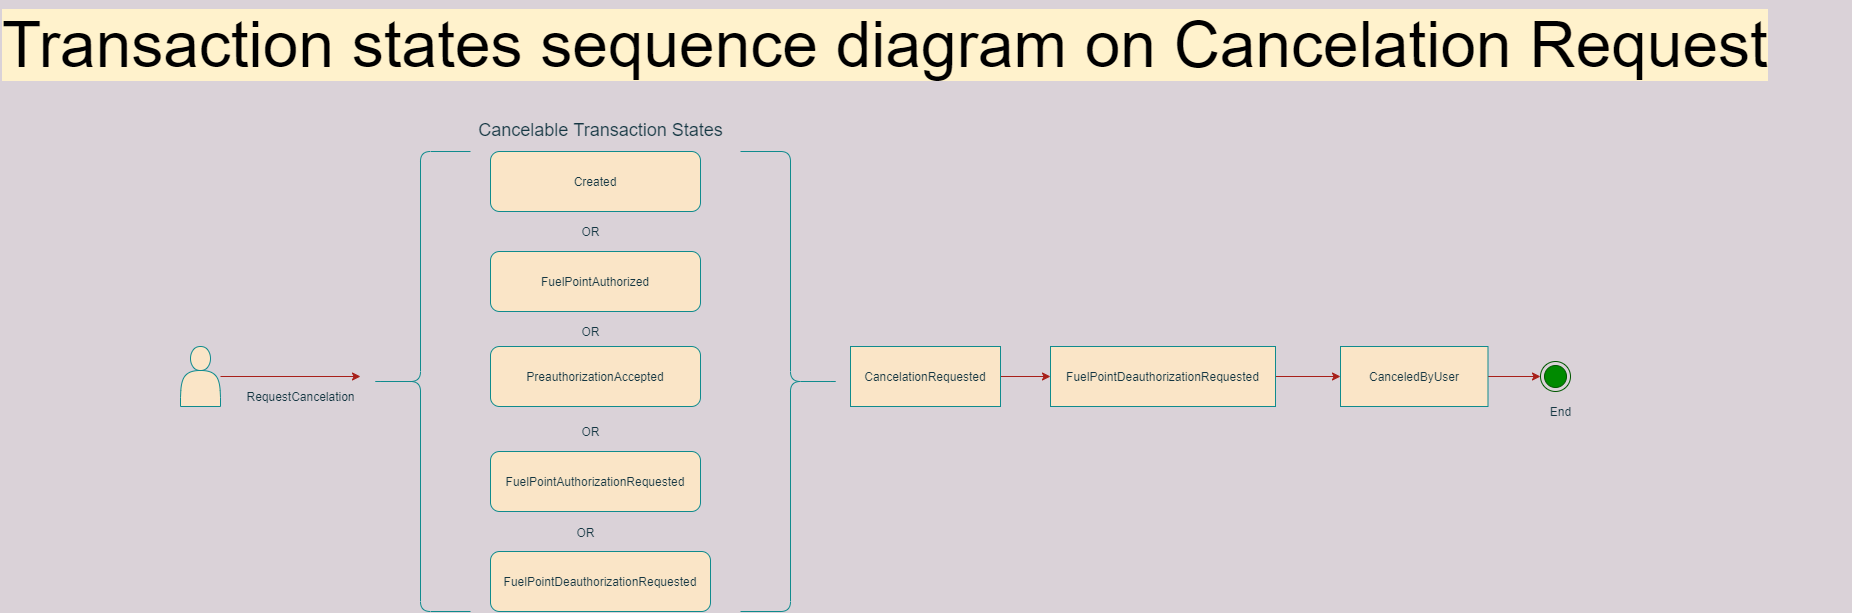

The diagram above was exported from draw.io. Its source (the exported page's mxGraphModel, read from the mxfile embedded in the PNG):
<mxGraphModel dx="3330" dy="2311" grid="1" gridSize="10" guides="1" tooltips="1" connect="1" arrows="1" fold="1" page="1" pageScale="1" pageWidth="827" pageHeight="1169" background="#DAD2D8" math="0" shadow="0">
  <root>
    <mxCell id="0" />
    <mxCell id="1" parent="0" />
    <mxCell id="sPjOTLHcXNXyOD3rs8bf-42" style="edgeStyle=orthogonalEdgeStyle;rounded=0;orthogonalLoop=1;jettySize=auto;html=1;labelBackgroundColor=#DAD2D8;strokeColor=#A8201A;fontColor=#143642;" parent="1" source="sPjOTLHcXNXyOD3rs8bf-1" edge="1">
      <mxGeometry relative="1" as="geometry">
        <mxPoint x="-100" y="265" as="targetPoint" />
      </mxGeometry>
    </mxCell>
    <mxCell id="sPjOTLHcXNXyOD3rs8bf-1" value="" style="shape=actor;whiteSpace=wrap;html=1;fillColor=#FAE5C7;strokeColor=#0F8B8D;fontColor=#143642;" parent="1" vertex="1">
      <mxGeometry x="-280" y="235" width="40" height="60" as="geometry" />
    </mxCell>
    <mxCell id="sPjOTLHcXNXyOD3rs8bf-6" value="" style="edgeStyle=orthogonalEdgeStyle;rounded=0;orthogonalLoop=1;jettySize=auto;html=1;labelBackgroundColor=#DAD2D8;strokeColor=#A8201A;fontColor=#143642;" parent="1" source="sPjOTLHcXNXyOD3rs8bf-2" target="sPjOTLHcXNXyOD3rs8bf-5" edge="1">
      <mxGeometry relative="1" as="geometry" />
    </mxCell>
    <mxCell id="sPjOTLHcXNXyOD3rs8bf-2" value="CancelationRequested" style="whiteSpace=wrap;html=1;fillColor=#FAE5C7;strokeColor=#0F8B8D;fontColor=#143642;" parent="1" vertex="1">
      <mxGeometry x="390" y="235" width="150" height="60" as="geometry" />
    </mxCell>
    <mxCell id="sPjOTLHcXNXyOD3rs8bf-4" value="RequestCancelation" style="text;html=1;align=center;verticalAlign=middle;resizable=0;points=[];autosize=1;strokeColor=none;fontColor=#143642;" parent="1" vertex="1">
      <mxGeometry x="-220" y="275" width="120" height="20" as="geometry" />
    </mxCell>
    <mxCell id="sPjOTLHcXNXyOD3rs8bf-8" value="" style="edgeStyle=orthogonalEdgeStyle;rounded=0;orthogonalLoop=1;jettySize=auto;html=1;labelBackgroundColor=#DAD2D8;strokeColor=#A8201A;fontColor=#143642;" parent="1" source="sPjOTLHcXNXyOD3rs8bf-5" target="sPjOTLHcXNXyOD3rs8bf-7" edge="1">
      <mxGeometry relative="1" as="geometry" />
    </mxCell>
    <mxCell id="sPjOTLHcXNXyOD3rs8bf-5" value="FuelPointDeauthorizationRequested" style="whiteSpace=wrap;html=1;fillColor=#FAE5C7;strokeColor=#0F8B8D;fontColor=#143642;" parent="1" vertex="1">
      <mxGeometry x="590" y="235" width="225" height="60" as="geometry" />
    </mxCell>
    <mxCell id="sPjOTLHcXNXyOD3rs8bf-11" style="edgeStyle=orthogonalEdgeStyle;rounded=0;orthogonalLoop=1;jettySize=auto;html=1;entryX=0;entryY=0.5;entryDx=0;entryDy=0;labelBackgroundColor=#DAD2D8;strokeColor=#A8201A;fontColor=#143642;" parent="1" source="sPjOTLHcXNXyOD3rs8bf-7" target="sPjOTLHcXNXyOD3rs8bf-9" edge="1">
      <mxGeometry relative="1" as="geometry" />
    </mxCell>
    <mxCell id="sPjOTLHcXNXyOD3rs8bf-7" value="CanceledByUser" style="whiteSpace=wrap;html=1;fillColor=#FAE5C7;strokeColor=#0F8B8D;fontColor=#143642;" parent="1" vertex="1">
      <mxGeometry x="880" y="235" width="147.5" height="60" as="geometry" />
    </mxCell>
    <mxCell id="sPjOTLHcXNXyOD3rs8bf-9" value="" style="ellipse;html=1;shape=endState;fillColor=#008a00;strokeColor=#005700;fontColor=#ffffff;" parent="1" vertex="1">
      <mxGeometry x="1080" y="250" width="30" height="30" as="geometry" />
    </mxCell>
    <mxCell id="sPjOTLHcXNXyOD3rs8bf-10" value="End" style="text;html=1;align=center;verticalAlign=middle;resizable=0;points=[];autosize=1;strokeColor=none;fontColor=#143642;" parent="1" vertex="1">
      <mxGeometry x="1080" y="290" width="40" height="20" as="geometry" />
    </mxCell>
    <mxCell id="sPjOTLHcXNXyOD3rs8bf-16" value="FuelPointAuthorized" style="rounded=1;whiteSpace=wrap;html=1;fillColor=#FAE5C7;strokeColor=#0F8B8D;fontColor=#143642;" parent="1" vertex="1">
      <mxGeometry x="30" y="140" width="210" height="60" as="geometry" />
    </mxCell>
    <mxCell id="sPjOTLHcXNXyOD3rs8bf-17" value="PreauthorizationAccepted" style="rounded=1;whiteSpace=wrap;html=1;fillColor=#FAE5C7;strokeColor=#0F8B8D;fontColor=#143642;" parent="1" vertex="1">
      <mxGeometry x="30" y="235" width="210" height="60" as="geometry" />
    </mxCell>
    <mxCell id="sPjOTLHcXNXyOD3rs8bf-18" value="FuelPointAuthorizationRequested" style="rounded=1;whiteSpace=wrap;html=1;fillColor=#FAE5C7;strokeColor=#0F8B8D;fontColor=#143642;" parent="1" vertex="1">
      <mxGeometry x="30" y="340" width="210" height="60" as="geometry" />
    </mxCell>
    <mxCell id="sPjOTLHcXNXyOD3rs8bf-23" value="Created" style="rounded=1;whiteSpace=wrap;html=1;fillColor=#FAE5C7;strokeColor=#0F8B8D;fontColor=#143642;" parent="1" vertex="1">
      <mxGeometry x="30" y="40" width="210" height="60" as="geometry" />
    </mxCell>
    <mxCell id="sPjOTLHcXNXyOD3rs8bf-24" value="FuelPointDeauthorizationRequested" style="rounded=1;whiteSpace=wrap;html=1;fillColor=#FAE5C7;strokeColor=#0F8B8D;fontColor=#143642;" parent="1" vertex="1">
      <mxGeometry x="30" y="440" width="220" height="60" as="geometry" />
    </mxCell>
    <mxCell id="sPjOTLHcXNXyOD3rs8bf-26" value="OR" style="text;html=1;align=center;verticalAlign=middle;resizable=0;points=[];autosize=1;strokeColor=none;fontColor=#143642;" parent="1" vertex="1">
      <mxGeometry x="115" y="110" width="30" height="20" as="geometry" />
    </mxCell>
    <mxCell id="sPjOTLHcXNXyOD3rs8bf-27" value="OR" style="text;html=1;align=center;verticalAlign=middle;resizable=0;points=[];autosize=1;strokeColor=none;fontColor=#143642;" parent="1" vertex="1">
      <mxGeometry x="115" y="210" width="30" height="20" as="geometry" />
    </mxCell>
    <mxCell id="sPjOTLHcXNXyOD3rs8bf-28" value="OR" style="text;html=1;align=center;verticalAlign=middle;resizable=0;points=[];autosize=1;strokeColor=none;fontColor=#143642;" parent="1" vertex="1">
      <mxGeometry x="115" y="310" width="30" height="20" as="geometry" />
    </mxCell>
    <mxCell id="sPjOTLHcXNXyOD3rs8bf-29" value="OR" style="text;html=1;align=center;verticalAlign=middle;resizable=0;points=[];autosize=1;strokeColor=none;fontColor=#143642;" parent="1" vertex="1">
      <mxGeometry x="110" y="411" width="30" height="20" as="geometry" />
    </mxCell>
    <mxCell id="sPjOTLHcXNXyOD3rs8bf-33" value="&lt;font style=&quot;font-size: 18px&quot;&gt;Cancelable Transaction States&lt;/font&gt;" style="text;html=1;align=center;verticalAlign=middle;resizable=0;points=[];autosize=1;strokeColor=none;fontColor=#143642;" parent="1" vertex="1">
      <mxGeometry x="10" y="9" width="260" height="20" as="geometry" />
    </mxCell>
    <mxCell id="sPjOTLHcXNXyOD3rs8bf-36" value="" style="shape=curlyBracket;whiteSpace=wrap;html=1;rounded=1;flipH=1;fillColor=#FAE5C7;strokeColor=#0F8B8D;fontColor=#143642;" parent="1" vertex="1">
      <mxGeometry x="280" y="40" width="100" height="460" as="geometry" />
    </mxCell>
    <mxCell id="sPjOTLHcXNXyOD3rs8bf-37" value="" style="shape=curlyBracket;whiteSpace=wrap;html=1;rounded=1;fillColor=#FAE5C7;strokeColor=#0F8B8D;fontColor=#143642;" parent="1" vertex="1">
      <mxGeometry x="-90" y="40" width="100" height="460" as="geometry" />
    </mxCell>
    <mxCell id="sPjOTLHcXNXyOD3rs8bf-43" value="&lt;span style=&quot;color: rgb(0 , 0 , 0) ; font-family: &amp;#34;helvetica&amp;#34; ; font-size: 64px ; font-style: normal ; font-weight: 400 ; letter-spacing: normal ; text-align: center ; text-indent: 0px ; text-transform: none ; word-spacing: 0px ; display: inline ; float: none ; background-color: rgb(255 , 242 , 204)&quot;&gt;Transaction states sequence diagram on Cancelation Request&lt;/span&gt;" style="text;whiteSpace=wrap;html=1;fontColor=#143642;" parent="1" vertex="1">
      <mxGeometry x="-460" y="-111" width="1850" height="140" as="geometry" />
    </mxCell>
  </root>
</mxGraphModel>